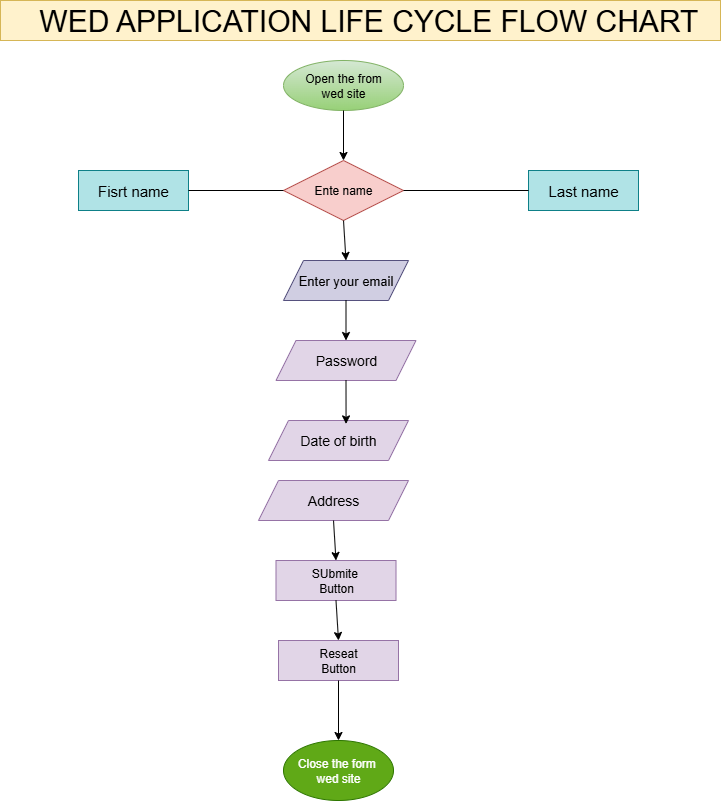

The diagram above was exported from draw.io. Its source (the exported page's mxGraphModel, read from the mxfile embedded in the PNG):
<mxGraphModel dx="1042" dy="562" grid="1" gridSize="10" guides="1" tooltips="1" connect="1" arrows="1" fold="1" page="1" pageScale="1" pageWidth="850" pageHeight="1100" math="0" shadow="0">
  <root>
    <mxCell id="0" />
    <mxCell id="1" parent="0" />
    <mxCell id="zy2olbDbaafqSjdAwxr1-1" value="&amp;nbsp;Open the from&amp;nbsp;&lt;div&gt;wed site&lt;/div&gt;" style="ellipse;whiteSpace=wrap;html=1;fillColor=#d5e8d4;strokeColor=#82b366;gradientColor=#97d077;" vertex="1" parent="1">
      <mxGeometry x="365" y="90" width="120" height="50" as="geometry" />
    </mxCell>
    <mxCell id="zy2olbDbaafqSjdAwxr1-2" value="&lt;span style=&quot;font-size: 30px;&quot;&gt;&amp;nbsp; WED APPLICATION LIFE CYCLE FLOW CHART&lt;/span&gt;" style="rounded=0;whiteSpace=wrap;html=1;align=center;fillColor=#fff2cc;strokeColor=#d6b656;" vertex="1" parent="1">
      <mxGeometry x="82" y="30" width="720" height="40" as="geometry" />
    </mxCell>
    <mxCell id="zy2olbDbaafqSjdAwxr1-3" value="Ente name" style="rhombus;whiteSpace=wrap;html=1;fillColor=#f8cecc;strokeColor=#b85450;" vertex="1" parent="1">
      <mxGeometry x="365" y="190" width="120" height="60" as="geometry" />
    </mxCell>
    <mxCell id="zy2olbDbaafqSjdAwxr1-4" value="&lt;font style=&quot;font-size: 15px;&quot;&gt;Fisrt name&lt;/font&gt;" style="rounded=0;whiteSpace=wrap;html=1;fillColor=#b0e3e6;strokeColor=#0e8088;" vertex="1" parent="1">
      <mxGeometry x="160" y="200" width="110" height="40" as="geometry" />
    </mxCell>
    <mxCell id="zy2olbDbaafqSjdAwxr1-5" value="&lt;font style=&quot;font-size: 15px;&quot;&gt;Last name&lt;/font&gt;" style="rounded=0;whiteSpace=wrap;html=1;fillColor=#b0e3e6;strokeColor=#0e8088;" vertex="1" parent="1">
      <mxGeometry x="610" y="200" width="110" height="40" as="geometry" />
    </mxCell>
    <mxCell id="zy2olbDbaafqSjdAwxr1-6" value="&lt;font style=&quot;font-size: 13px;&quot;&gt;Enter your email&lt;/font&gt;" style="shape=parallelogram;perimeter=parallelogramPerimeter;whiteSpace=wrap;html=1;fixedSize=1;fillColor=#d0cee2;strokeColor=#56517e;" vertex="1" parent="1">
      <mxGeometry x="365" y="290" width="125" height="40" as="geometry" />
    </mxCell>
    <mxCell id="zy2olbDbaafqSjdAwxr1-7" value="&lt;font style=&quot;font-size: 14px;&quot;&gt;Password&lt;/font&gt;" style="shape=parallelogram;perimeter=parallelogramPerimeter;whiteSpace=wrap;html=1;fixedSize=1;fillColor=#e1d5e7;strokeColor=#9673a6;" vertex="1" parent="1">
      <mxGeometry x="357.5" y="370" width="140" height="40" as="geometry" />
    </mxCell>
    <mxCell id="zy2olbDbaafqSjdAwxr1-8" value="&lt;font style=&quot;font-size: 14px;&quot;&gt;Date of birth&lt;/font&gt;" style="shape=parallelogram;perimeter=parallelogramPerimeter;whiteSpace=wrap;html=1;fixedSize=1;fillColor=#e1d5e7;strokeColor=#9673a6;" vertex="1" parent="1">
      <mxGeometry x="350" y="450" width="140" height="40" as="geometry" />
    </mxCell>
    <mxCell id="zy2olbDbaafqSjdAwxr1-10" value="&lt;font style=&quot;font-size: 14px;&quot;&gt;Address&lt;/font&gt;" style="shape=parallelogram;perimeter=parallelogramPerimeter;whiteSpace=wrap;html=1;fixedSize=1;fillColor=#e1d5e7;strokeColor=#9673a6;" vertex="1" parent="1">
      <mxGeometry x="340" y="510" width="150" height="40" as="geometry" />
    </mxCell>
    <mxCell id="zy2olbDbaafqSjdAwxr1-12" value="SUbmite&amp;nbsp;&lt;div&gt;Button&lt;/div&gt;" style="rounded=0;whiteSpace=wrap;html=1;fillColor=#e1d5e7;strokeColor=#9673a6;" vertex="1" parent="1">
      <mxGeometry x="357.5" y="590" width="120" height="40" as="geometry" />
    </mxCell>
    <mxCell id="zy2olbDbaafqSjdAwxr1-13" value="Reseat&lt;div&gt;Button&lt;/div&gt;" style="rounded=0;whiteSpace=wrap;html=1;fillColor=#e1d5e7;strokeColor=#9673a6;" vertex="1" parent="1">
      <mxGeometry x="360" y="670" width="120" height="40" as="geometry" />
    </mxCell>
    <mxCell id="zy2olbDbaafqSjdAwxr1-14" value="Close the form&amp;nbsp;&lt;div&gt;wed site&lt;/div&gt;" style="ellipse;whiteSpace=wrap;html=1;fillColor=#60a917;strokeColor=#2D7600;fontColor=#ffffff;" vertex="1" parent="1">
      <mxGeometry x="365" y="770" width="110" height="60" as="geometry" />
    </mxCell>
    <mxCell id="zy2olbDbaafqSjdAwxr1-15" value="" style="endArrow=classic;html=1;rounded=0;exitX=0.5;exitY=1;exitDx=0;exitDy=0;entryX=0.5;entryY=0;entryDx=0;entryDy=0;" edge="1" parent="1" source="zy2olbDbaafqSjdAwxr1-1" target="zy2olbDbaafqSjdAwxr1-3">
      <mxGeometry width="50" height="50" relative="1" as="geometry">
        <mxPoint x="370" y="220" as="sourcePoint" />
        <mxPoint x="420" y="170" as="targetPoint" />
      </mxGeometry>
    </mxCell>
    <mxCell id="zy2olbDbaafqSjdAwxr1-16" value="" style="endArrow=none;html=1;rounded=0;exitX=1;exitY=0.5;exitDx=0;exitDy=0;entryX=0;entryY=0.5;entryDx=0;entryDy=0;" edge="1" parent="1" source="zy2olbDbaafqSjdAwxr1-4" target="zy2olbDbaafqSjdAwxr1-3">
      <mxGeometry width="50" height="50" relative="1" as="geometry">
        <mxPoint x="370" y="220" as="sourcePoint" />
        <mxPoint x="420" y="170" as="targetPoint" />
      </mxGeometry>
    </mxCell>
    <mxCell id="zy2olbDbaafqSjdAwxr1-19" value="" style="endArrow=none;html=1;rounded=0;entryX=0;entryY=0.5;entryDx=0;entryDy=0;exitX=1;exitY=0.5;exitDx=0;exitDy=0;" edge="1" parent="1" source="zy2olbDbaafqSjdAwxr1-3" target="zy2olbDbaafqSjdAwxr1-5">
      <mxGeometry width="50" height="50" relative="1" as="geometry">
        <mxPoint x="490" y="220" as="sourcePoint" />
        <mxPoint x="420" y="170" as="targetPoint" />
      </mxGeometry>
    </mxCell>
    <mxCell id="zy2olbDbaafqSjdAwxr1-20" value="" style="endArrow=classic;html=1;rounded=0;exitX=0.5;exitY=1;exitDx=0;exitDy=0;entryX=0.5;entryY=0;entryDx=0;entryDy=0;" edge="1" parent="1" source="zy2olbDbaafqSjdAwxr1-3" target="zy2olbDbaafqSjdAwxr1-6">
      <mxGeometry width="50" height="50" relative="1" as="geometry">
        <mxPoint x="370" y="220" as="sourcePoint" />
        <mxPoint x="420" y="170" as="targetPoint" />
      </mxGeometry>
    </mxCell>
    <mxCell id="zy2olbDbaafqSjdAwxr1-21" value="" style="endArrow=classic;html=1;rounded=0;exitX=0.5;exitY=1;exitDx=0;exitDy=0;entryX=0.5;entryY=0;entryDx=0;entryDy=0;" edge="1" parent="1" source="zy2olbDbaafqSjdAwxr1-6" target="zy2olbDbaafqSjdAwxr1-7">
      <mxGeometry width="50" height="50" relative="1" as="geometry">
        <mxPoint x="370" y="220" as="sourcePoint" />
        <mxPoint x="420" y="170" as="targetPoint" />
      </mxGeometry>
    </mxCell>
    <mxCell id="zy2olbDbaafqSjdAwxr1-22" value="" style="endArrow=classic;html=1;rounded=0;exitX=0.5;exitY=1;exitDx=0;exitDy=0;entryX=0.554;entryY=0.085;entryDx=0;entryDy=0;entryPerimeter=0;" edge="1" parent="1" source="zy2olbDbaafqSjdAwxr1-7" target="zy2olbDbaafqSjdAwxr1-8">
      <mxGeometry width="50" height="50" relative="1" as="geometry">
        <mxPoint x="370" y="440" as="sourcePoint" />
        <mxPoint x="420" y="390" as="targetPoint" />
      </mxGeometry>
    </mxCell>
    <mxCell id="zy2olbDbaafqSjdAwxr1-23" value="" style="endArrow=classic;html=1;rounded=0;exitX=0.5;exitY=1;exitDx=0;exitDy=0;entryX=0.5;entryY=0;entryDx=0;entryDy=0;" edge="1" parent="1" source="zy2olbDbaafqSjdAwxr1-10" target="zy2olbDbaafqSjdAwxr1-12">
      <mxGeometry width="50" height="50" relative="1" as="geometry">
        <mxPoint x="370" y="440" as="sourcePoint" />
        <mxPoint x="420" y="390" as="targetPoint" />
      </mxGeometry>
    </mxCell>
    <mxCell id="zy2olbDbaafqSjdAwxr1-24" value="" style="endArrow=classic;html=1;rounded=0;exitX=0.5;exitY=1;exitDx=0;exitDy=0;entryX=0.5;entryY=0;entryDx=0;entryDy=0;" edge="1" parent="1" source="zy2olbDbaafqSjdAwxr1-12" target="zy2olbDbaafqSjdAwxr1-13">
      <mxGeometry width="50" height="50" relative="1" as="geometry">
        <mxPoint x="370" y="440" as="sourcePoint" />
        <mxPoint x="420" y="390" as="targetPoint" />
      </mxGeometry>
    </mxCell>
    <mxCell id="zy2olbDbaafqSjdAwxr1-25" value="" style="endArrow=classic;html=1;rounded=0;exitX=0.5;exitY=1;exitDx=0;exitDy=0;entryX=0.5;entryY=0;entryDx=0;entryDy=0;" edge="1" parent="1" source="zy2olbDbaafqSjdAwxr1-13" target="zy2olbDbaafqSjdAwxr1-14">
      <mxGeometry width="50" height="50" relative="1" as="geometry">
        <mxPoint x="370" y="640" as="sourcePoint" />
        <mxPoint x="420" y="590" as="targetPoint" />
      </mxGeometry>
    </mxCell>
  </root>
</mxGraphModel>